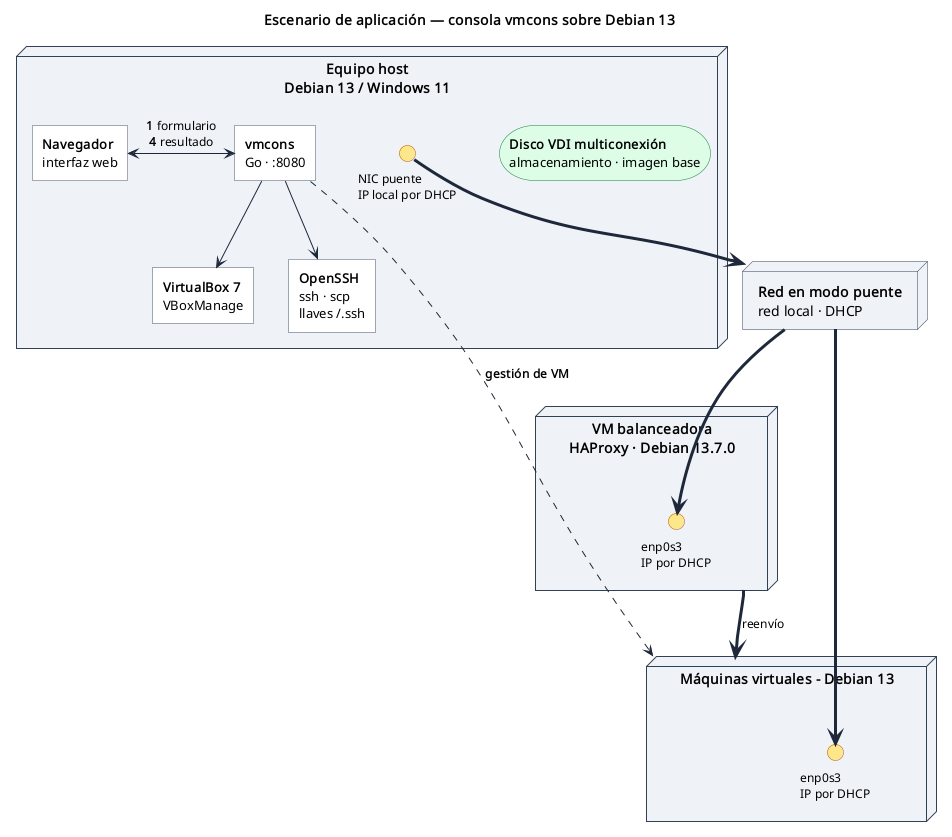

The diagram above was rendered by PlantUML. Its source (embedded in the PNG):
@startuml escenario
title Escenario de aplicación — consola **vmcons** sobre Debian 13

skinparam backgroundColor #FFFFFF
skinparam defaultFontSize 14
skinparam shadowing false
skinparam roundCorner 0
skinparam node {
  BackgroundColor #EEF2F7
  BorderColor #334155
  FontSize 14
}
skinparam rectangle {
  BackgroundColor #FFFFFF
  BorderColor #475569
  FontSize 13
}
skinparam interface {
  BackgroundColor #FDE68A
  BorderColor #B45309
  FontSize 12
}
skinparam storage {
  BackgroundColor #DCFCE7
  BorderColor #15803D
  FontSize 13
}
skinparam arrow {
  FontSize 12
  Color #1E293B
}

' ---------------- Equipo anfitrión ----------------
node "**Equipo host**\nDebian 13 / Windows 11" as host {
  rectangle "**Navegador**\ninterfaz web" as web
  rectangle "**vmcons**\nGo · :8080" as consola
  rectangle "**VirtualBox 7**\nVBoxManage" as vbox
  rectangle "**OpenSSH**\nssh · scp\nllaves ~/.ssh" as sshc
  interface "NIC puente\nIP local por DHCP" as ifh
  storage "**Disco VDI multiconexión**\nalmacenamiento · imagen base" as disco
}

' ---------------- Red ----------------
node "**Red en modo puente**\nred local · DHCP" as lan

' ---------------- Balanceador (módulo 3.4) ----------------
node "**VM balanceadora**\nHAProxy · Debian 13.7.0" as bal {
  interface "enp0s3\nIP por DHCP" as ifb
}

' ---------------- Back-end y VM de pruebas (resumen) ----------------
node "**Máquinas virtuales - Debian 13**" as vms {
  interface "enp0s3\nIP por DHCP" as ifv
}

' ---------------- Almacenamiento ----------------
' (el disco vive dentro del equipo host, declarado arriba)

' ---------------- Uso de VirtualBox y OpenSSH por vmcons ----------------
web <-> consola : **1** formulario\n**4** resultado
consola --> vbox
consola --> sshc

' ---------------- Enlaces físicos de red ----------------
ifh -[thickness=3]-> lan
lan -[thickness=3]-> ifb
lan -[thickness=3]-> ifv
bal -[thickness=3]-> vms : reenvío

' ---------------- vmcons maneja las máquinas virtuales ----------------
consola ..> vms : **gestión de VM**

@enduml